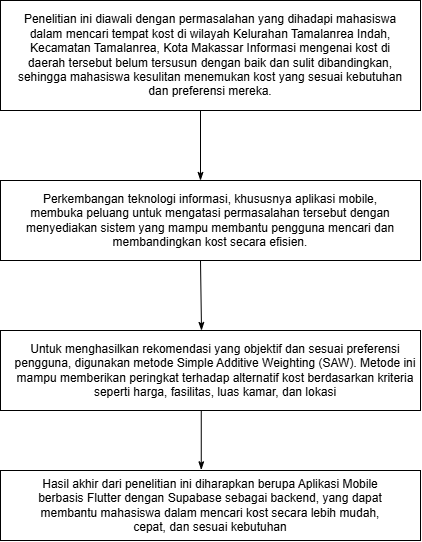

The diagram above was exported from draw.io. Its source (the exported page's mxGraphModel, read from the mxfile embedded in the PNG):
<mxGraphModel dx="868" dy="522" grid="1" gridSize="10" guides="1" tooltips="1" connect="1" arrows="1" fold="1" page="1" pageScale="1" pageWidth="850" pageHeight="1100" math="0" shadow="0">
  <root>
    <mxCell id="0" />
    <mxCell id="1" parent="0" />
    <mxCell id="uVnt7aT8KqtYSoZiXOol-1" value="" style="rounded=0;whiteSpace=wrap;html=1;" vertex="1" parent="1">
      <mxGeometry x="220" y="70" width="420" height="110" as="geometry" />
    </mxCell>
    <mxCell id="uVnt7aT8KqtYSoZiXOol-2" value="Penelitian ini diawali dengan permasalahan yang dihadapi mahasiswa dalam mencari tempat kost di wilayah &lt;span style=&quot;&quot; data-end=&quot;831&quot; data-start=&quot;779&quot;&gt;Kelurahan Tamalanrea Indah, Kecamatan Tamalanrea, Kota Makassar&lt;/span&gt;&amp;nbsp;Informasi mengenai kost di daerah tersebut belum tersusun dengan baik dan sulit dibandingkan, sehingga mahasiswa kesulitan menemukan kost yang sesuai kebutuhan dan preferensi mereka." style="text;html=1;whiteSpace=wrap;strokeColor=none;fillColor=none;align=center;verticalAlign=middle;rounded=0;" vertex="1" parent="1">
      <mxGeometry x="230" y="110" width="400" height="30" as="geometry" />
    </mxCell>
    <mxCell id="uVnt7aT8KqtYSoZiXOol-4" value="" style="rounded=0;whiteSpace=wrap;html=1;" vertex="1" parent="1">
      <mxGeometry x="220" y="250" width="420" height="80" as="geometry" />
    </mxCell>
    <mxCell id="uVnt7aT8KqtYSoZiXOol-6" value="Perkembangan teknologi informasi, khususnya &lt;span data-end=&quot;1082&quot; data-start=&quot;1063&quot;&gt;aplikasi mobile&lt;/span&gt;, membuka peluang untuk mengatasi permasalahan tersebut dengan menyediakan sistem yang mampu membantu pengguna mencari dan membandingkan kost secara efisien." style="text;html=1;whiteSpace=wrap;strokeColor=none;fillColor=none;align=center;verticalAlign=middle;rounded=0;" vertex="1" parent="1">
      <mxGeometry x="240" y="260" width="380" height="60" as="geometry" />
    </mxCell>
    <mxCell id="uVnt7aT8KqtYSoZiXOol-7" value="" style="rounded=0;whiteSpace=wrap;html=1;" vertex="1" parent="1">
      <mxGeometry x="220" y="400" width="420" height="80" as="geometry" />
    </mxCell>
    <mxCell id="uVnt7aT8KqtYSoZiXOol-8" value="Untuk menghasilkan rekomendasi yang objektif dan sesuai preferensi pengguna, digunakan &lt;span style=&quot;&quot; data-end=&quot;1372&quot; data-start=&quot;1330&quot;&gt;metode Simple Additive Weighting (SAW)&lt;/span&gt;. Metode ini mampu memberikan peringkat terhadap alternatif kost berdasarkan kriteria seperti &lt;span data-end=&quot;1510&quot; data-start=&quot;1466&quot;&gt;harga, fasilitas, luas kamar, dan lokasi&lt;/span&gt;" style="text;html=1;whiteSpace=wrap;strokeColor=none;fillColor=none;align=center;verticalAlign=middle;rounded=0;" vertex="1" parent="1">
      <mxGeometry x="230" y="405" width="410" height="70" as="geometry" />
    </mxCell>
    <mxCell id="uVnt7aT8KqtYSoZiXOol-9" value="" style="rounded=0;whiteSpace=wrap;html=1;" vertex="1" parent="1">
      <mxGeometry x="220" y="540" width="420" height="70" as="geometry" />
    </mxCell>
    <mxCell id="uVnt7aT8KqtYSoZiXOol-10" value="Hasil akhir dari penelitian ini diharapkan berupa A&lt;span style=&quot;&quot; data-end=&quot;1584&quot; data-start=&quot;1565&quot;&gt;plikasi Mobile&lt;/span&gt; berbasis &lt;span data-end=&quot;1605&quot; data-start=&quot;1594&quot;&gt;Flutter&lt;/span&gt; dengan &lt;span data-end=&quot;1625&quot; data-start=&quot;1613&quot;&gt;Supabase&lt;/span&gt; sebagai backend, yang dapat membantu mahasiswa dalam mencari kost secara lebih mudah, cepat, dan sesuai kebutuhan" style="text;html=1;whiteSpace=wrap;strokeColor=none;fillColor=none;align=center;verticalAlign=middle;rounded=0;" vertex="1" parent="1">
      <mxGeometry x="250" y="545" width="360" height="60" as="geometry" />
    </mxCell>
    <mxCell id="uVnt7aT8KqtYSoZiXOol-12" value="" style="endArrow=none;html=1;rounded=0;startArrow=classicThin;startFill=1;" edge="1" parent="1">
      <mxGeometry width="50" height="50" relative="1" as="geometry">
        <mxPoint x="420" y="250" as="sourcePoint" />
        <mxPoint x="420" y="180" as="targetPoint" />
      </mxGeometry>
    </mxCell>
    <mxCell id="uVnt7aT8KqtYSoZiXOol-14" value="" style="endArrow=none;html=1;rounded=0;entryX=0.478;entryY=1.007;entryDx=0;entryDy=0;entryPerimeter=0;exitX=0.478;exitY=-0.01;exitDx=0;exitDy=0;exitPerimeter=0;startArrow=classicThin;startFill=1;" edge="1" parent="1" source="uVnt7aT8KqtYSoZiXOol-9" target="uVnt7aT8KqtYSoZiXOol-7">
      <mxGeometry width="50" height="50" relative="1" as="geometry">
        <mxPoint x="130" y="310" as="sourcePoint" />
        <mxPoint x="120" y="350" as="targetPoint" />
      </mxGeometry>
    </mxCell>
    <mxCell id="uVnt7aT8KqtYSoZiXOol-15" value="" style="endArrow=none;html=1;rounded=0;startArrow=classicThin;startFill=1;" edge="1" parent="1">
      <mxGeometry width="50" height="50" relative="1" as="geometry">
        <mxPoint x="421" y="400" as="sourcePoint" />
        <mxPoint x="420" y="330" as="targetPoint" />
      </mxGeometry>
    </mxCell>
  </root>
</mxGraphModel>